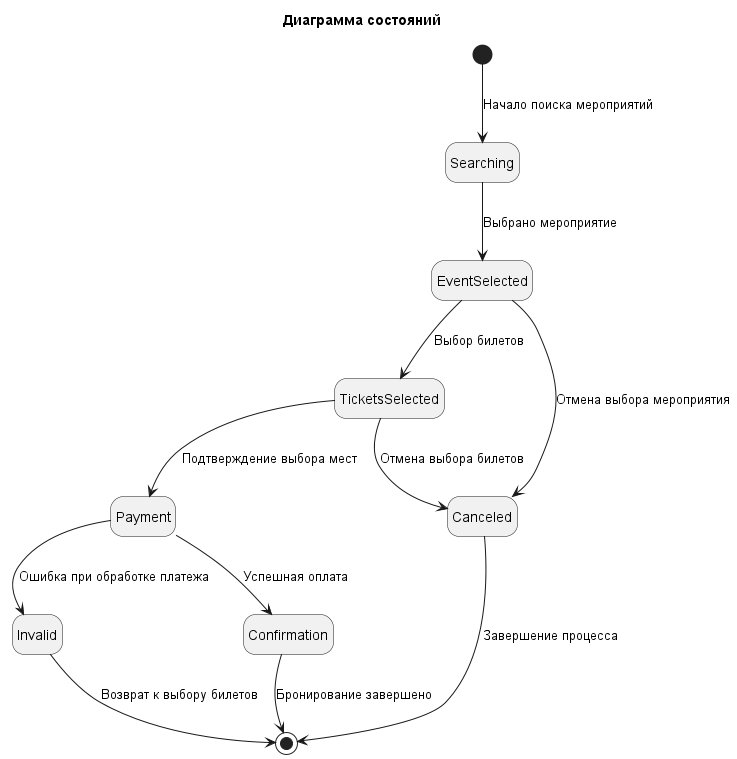

The diagram above was rendered by PlantUML. Its source (embedded in the PNG):
@startuml Диаграмма состояний
    title Диаграмма состояний
    top to bottom direction
    hide empty description
    skinparam nodesep 65
    [*] --> Searching : Начало поиска мероприятий
    Searching --> EventSelected : Выбрано мероприятие
    EventSelected --> TicketsSelected : Выбор билетов
    TicketsSelected --> Payment : Подтверждение выбора мест
    Payment --> Invalid : Ошибка при обработке платежа
    Payment --> Confirmation : Успешная оплата
    Confirmation --> [*] : Бронирование завершено
    Invalid --> [*] : Возврат к выбору билетов
    EventSelected --> Canceled : Отмена выбора мероприятия
    TicketsSelected --> Canceled : Отмена выбора билетов
    Canceled --> [*] : Завершение процесса
@enduml